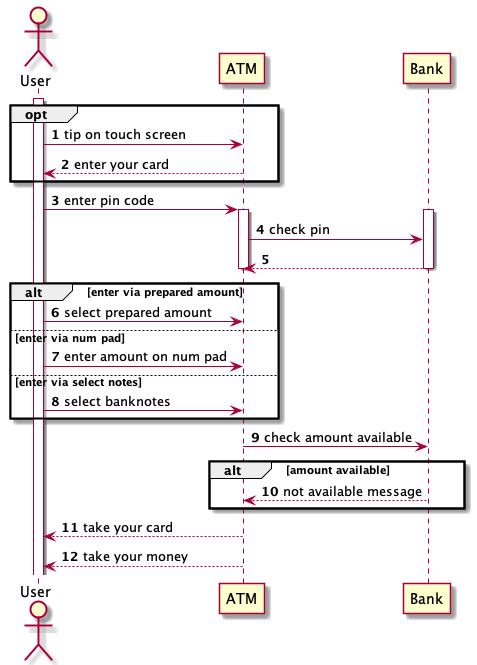

The diagram above was rendered by PlantUML. Its source (embedded in the PNG):
@startuml



autonumber

actor User

activate User

opt

User -> ATM: tip on touch screen
User <-- ATM: enter your card

end

User -> ATM: enter pin code

activate ATM
activate Bank
ATM -> Bank: check pin
ATM <-- Bank
deactivate Bank
deactivate ATM

'activate ATM
alt enter via prepared amount
User -> ATM: select prepared amount
else enter via num pad
User -> ATM: enter amount on num pad
else enter via select notes
User -> ATM: select banknotes
end

activate ATM
activate Bank
ATM -> Bank: check amount available

alt amount available
ATM <-- Bank: not available message
end
deactivate Bank


User <-- ATM: take your card
User <-- ATM: take your money

deactivate ATM




@enduml